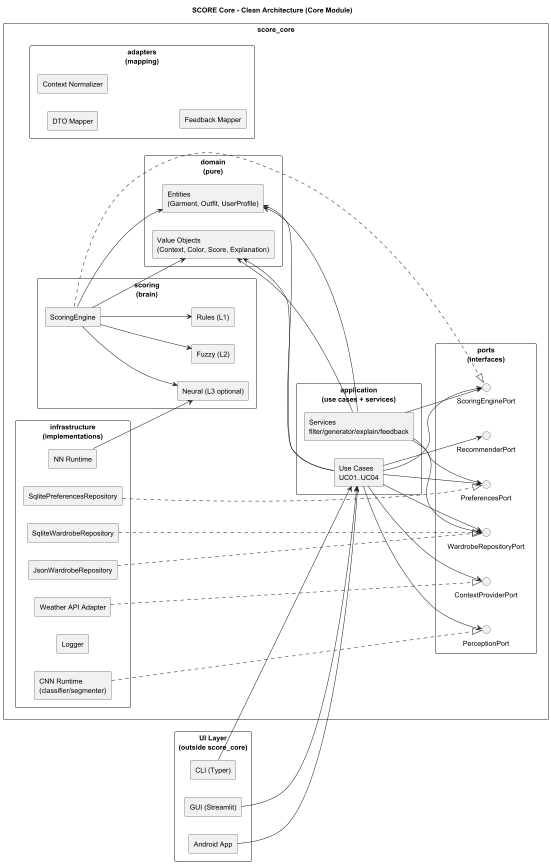

The diagram above was rendered by PlantUML. Its source (embedded in the PNG):
@startuml
title SCORE Core - Clean Architecture (Core Module)

skinparam componentStyle rectangle
skinparam packageStyle rectangle
left to right direction

package "UI Layer\n(outside score_core)" as UI {
  [CLI (Typer)] as CLI
  [GUI (Streamlit)] as GUI
  [Android App] as AND
}

package "score_core" as CORE {

  package "domain\n(pure)" as DOMAIN {
    [Entities\n(Garment, Outfit, UserProfile)] as ENT
    [Value Objects\n(Context, Color, Score, Explanation)] as VO
  }

  package "application\n(use cases + services)" as APP {
    [Use Cases\nUC01..UC04] as UC
    [Services\nfilter/generator/explain/feedback] as SVC
  }

  package "ports\n(interfaces)" as PORTS {
    interface "WardrobeRepositoryPort" as P_WARD
    interface "PreferencesPort" as P_PREF
    interface "PerceptionPort" as P_PERC
    interface "ContextProviderPort" as P_CTX
    interface "ScoringEnginePort" as P_SCORE
    interface "RecommenderPort" as P_REC
  }

  package "scoring\n(brain)" as SCORING {
    [Rules (L1)] as L1
    [Fuzzy (L2)] as L2
    [Neural (L3 optional)] as L3
    [ScoringEngine] as ENGINE
  }

  package "adapters\n(mapping)" as ADAPT {
    [DTO Mapper] as A_DTO
    [Context Normalizer] as A_CTX
    [Feedback Mapper] as A_FB
  }

  package "infrastructure\n(implementations)" as INFRA {
    [JsonWardrobeRepository] as I_JSON
    [SqliteWardrobeRepository] as I_SQL
    [SqlitePreferencesRepository] as I_PREF
    [CNN Runtime\n(classifier/segmenter)] as I_CNN
    [Weather API Adapter] as I_WAPI
    [Logger] as I_LOG
    [NN Runtime] as I_NNR
  }
}

' --- Dependency flow (inward) ---
ENT <-- UC
VO  <-- UC
ENT <-- SVC
VO  <-- SVC

UC --> P_WARD
UC --> P_PREF
UC --> P_PERC
UC --> P_CTX
UC --> P_SCORE
UC --> P_REC

SVC --> P_SCORE
SVC --> P_WARD
SVC --> P_PREF

ENGINE --> L1
ENGINE --> L2
ENGINE --> L3
ENGINE --> ENT
ENGINE --> VO

' --- Infrastructure implements ports ---
I_JSON ..|> P_WARD
I_SQL  ..|> P_WARD
I_PREF ..|> P_PREF
I_CNN  ..|> P_PERC
I_WAPI ..|> P_CTX
ENGINE ..|> P_SCORE

I_NNR --> L3

' --- UI calls application layer (outside core) ---
CLI --> UC
GUI --> UC
AND --> UC

@enduml